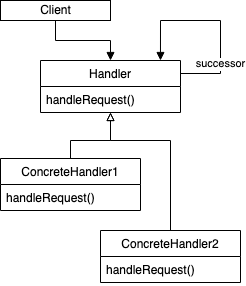

The diagram above was exported from draw.io. Its source (the exported page's mxGraphModel, read from the mxfile embedded in the PNG):
<mxGraphModel dx="1728" dy="1169" grid="1" gridSize="10" guides="1" tooltips="1" connect="1" arrows="1" fold="1" page="1" pageScale="1" pageWidth="827" pageHeight="1169" math="0" shadow="0">
  <root>
    <mxCell id="Py9qzFikv280jDP-IHOn-0" />
    <mxCell id="Py9qzFikv280jDP-IHOn-1" parent="Py9qzFikv280jDP-IHOn-0" />
    <mxCell id="Py9qzFikv280jDP-IHOn-13" style="edgeStyle=orthogonalEdgeStyle;rounded=0;jumpStyle=sharp;jumpSize=6;orthogonalLoop=1;jettySize=auto;html=1;entryX=0.5;entryY=0;entryDx=0;entryDy=0;startArrow=none;startFill=0;endArrow=block;endFill=1;" parent="Py9qzFikv280jDP-IHOn-1" source="Py9qzFikv280jDP-IHOn-2" target="Py9qzFikv280jDP-IHOn-3" edge="1">
      <mxGeometry relative="1" as="geometry" />
    </mxCell>
    <mxCell id="Py9qzFikv280jDP-IHOn-2" value="Client" style="html=1;align=center;fillColor=none;" parent="Py9qzFikv280jDP-IHOn-1" vertex="1">
      <mxGeometry x="40" y="40" width="110" height="20" as="geometry" />
    </mxCell>
    <mxCell id="Py9qzFikv280jDP-IHOn-12" style="edgeStyle=orthogonalEdgeStyle;rounded=0;jumpStyle=sharp;jumpSize=6;orthogonalLoop=1;jettySize=auto;html=1;startArrow=none;startFill=0;endArrow=block;endFill=0;" parent="Py9qzFikv280jDP-IHOn-1" source="Py9qzFikv280jDP-IHOn-7" target="Py9qzFikv280jDP-IHOn-3" edge="1">
      <mxGeometry relative="1" as="geometry">
        <Array as="points">
          <mxPoint x="110" y="180" />
          <mxPoint x="150" y="180" />
        </Array>
      </mxGeometry>
    </mxCell>
    <mxCell id="Py9qzFikv280jDP-IHOn-7" value="ConcreteHandler1" style="swimlane;fontStyle=0;childLayout=stackLayout;horizontal=1;startSize=26;fillColor=none;horizontalStack=0;resizeParent=1;resizeParentMax=0;resizeLast=0;collapsible=1;marginBottom=0;align=center;" parent="Py9qzFikv280jDP-IHOn-1" vertex="1">
      <mxGeometry x="40" y="198" width="140" height="52" as="geometry" />
    </mxCell>
    <mxCell id="Py9qzFikv280jDP-IHOn-8" value="handleRequest()" style="text;strokeColor=none;fillColor=none;align=left;verticalAlign=top;spacingLeft=4;spacingRight=4;overflow=hidden;rotatable=0;points=[[0,0.5],[1,0.5]];portConstraint=eastwest;" parent="Py9qzFikv280jDP-IHOn-7" vertex="1">
      <mxGeometry y="26" width="140" height="26" as="geometry" />
    </mxCell>
    <mxCell id="Py9qzFikv280jDP-IHOn-11" style="edgeStyle=orthogonalEdgeStyle;rounded=0;jumpStyle=sharp;jumpSize=6;orthogonalLoop=1;jettySize=auto;html=1;startArrow=none;startFill=0;endArrow=block;endFill=0;" parent="Py9qzFikv280jDP-IHOn-1" source="Py9qzFikv280jDP-IHOn-9" target="Py9qzFikv280jDP-IHOn-3" edge="1">
      <mxGeometry relative="1" as="geometry">
        <Array as="points">
          <mxPoint x="210" y="180" />
          <mxPoint x="150" y="180" />
        </Array>
      </mxGeometry>
    </mxCell>
    <mxCell id="Py9qzFikv280jDP-IHOn-9" value="ConcreteHandler2" style="swimlane;fontStyle=0;childLayout=stackLayout;horizontal=1;startSize=26;fillColor=none;horizontalStack=0;resizeParent=1;resizeParentMax=0;resizeLast=0;collapsible=1;marginBottom=0;align=center;" parent="Py9qzFikv280jDP-IHOn-1" vertex="1">
      <mxGeometry x="140" y="270" width="140" height="52" as="geometry" />
    </mxCell>
    <mxCell id="Py9qzFikv280jDP-IHOn-10" value="handleRequest()" style="text;strokeColor=none;fillColor=none;align=left;verticalAlign=top;spacingLeft=4;spacingRight=4;overflow=hidden;rotatable=0;points=[[0,0.5],[1,0.5]];portConstraint=eastwest;" parent="Py9qzFikv280jDP-IHOn-9" vertex="1">
      <mxGeometry y="26" width="140" height="26" as="geometry" />
    </mxCell>
    <mxCell id="Py9qzFikv280jDP-IHOn-3" value="Handler" style="swimlane;fontStyle=0;childLayout=stackLayout;horizontal=1;startSize=26;fillColor=none;horizontalStack=0;resizeParent=1;resizeParentMax=0;resizeLast=0;collapsible=1;marginBottom=0;align=center;" parent="Py9qzFikv280jDP-IHOn-1" vertex="1">
      <mxGeometry x="80" y="100" width="140" height="52" as="geometry" />
    </mxCell>
    <mxCell id="Py9qzFikv280jDP-IHOn-4" value="handleRequest()" style="text;strokeColor=none;fillColor=none;align=left;verticalAlign=top;spacingLeft=4;spacingRight=4;overflow=hidden;rotatable=0;points=[[0,0.5],[1,0.5]];portConstraint=eastwest;" parent="Py9qzFikv280jDP-IHOn-3" vertex="1">
      <mxGeometry y="26" width="140" height="26" as="geometry" />
    </mxCell>
    <mxCell id="Py9qzFikv280jDP-IHOn-15" value="successor" style="html=1;verticalAlign=bottom;endArrow=block;exitX=1;exitY=0.25;exitDx=0;exitDy=0;entryX=0.857;entryY=0;entryDx=0;entryDy=0;entryPerimeter=0;rounded=0;" parent="Py9qzFikv280jDP-IHOn-1" source="Py9qzFikv280jDP-IHOn-3" target="Py9qzFikv280jDP-IHOn-3" edge="1">
      <mxGeometry x="-0.5855" width="80" relative="1" as="geometry">
        <mxPoint x="370" y="590" as="sourcePoint" />
        <mxPoint x="180" y="60" as="targetPoint" />
        <Array as="points">
          <mxPoint x="260" y="113" />
          <mxPoint x="260" y="60" />
          <mxPoint x="200" y="60" />
        </Array>
        <mxPoint as="offset" />
      </mxGeometry>
    </mxCell>
  </root>
</mxGraphModel>